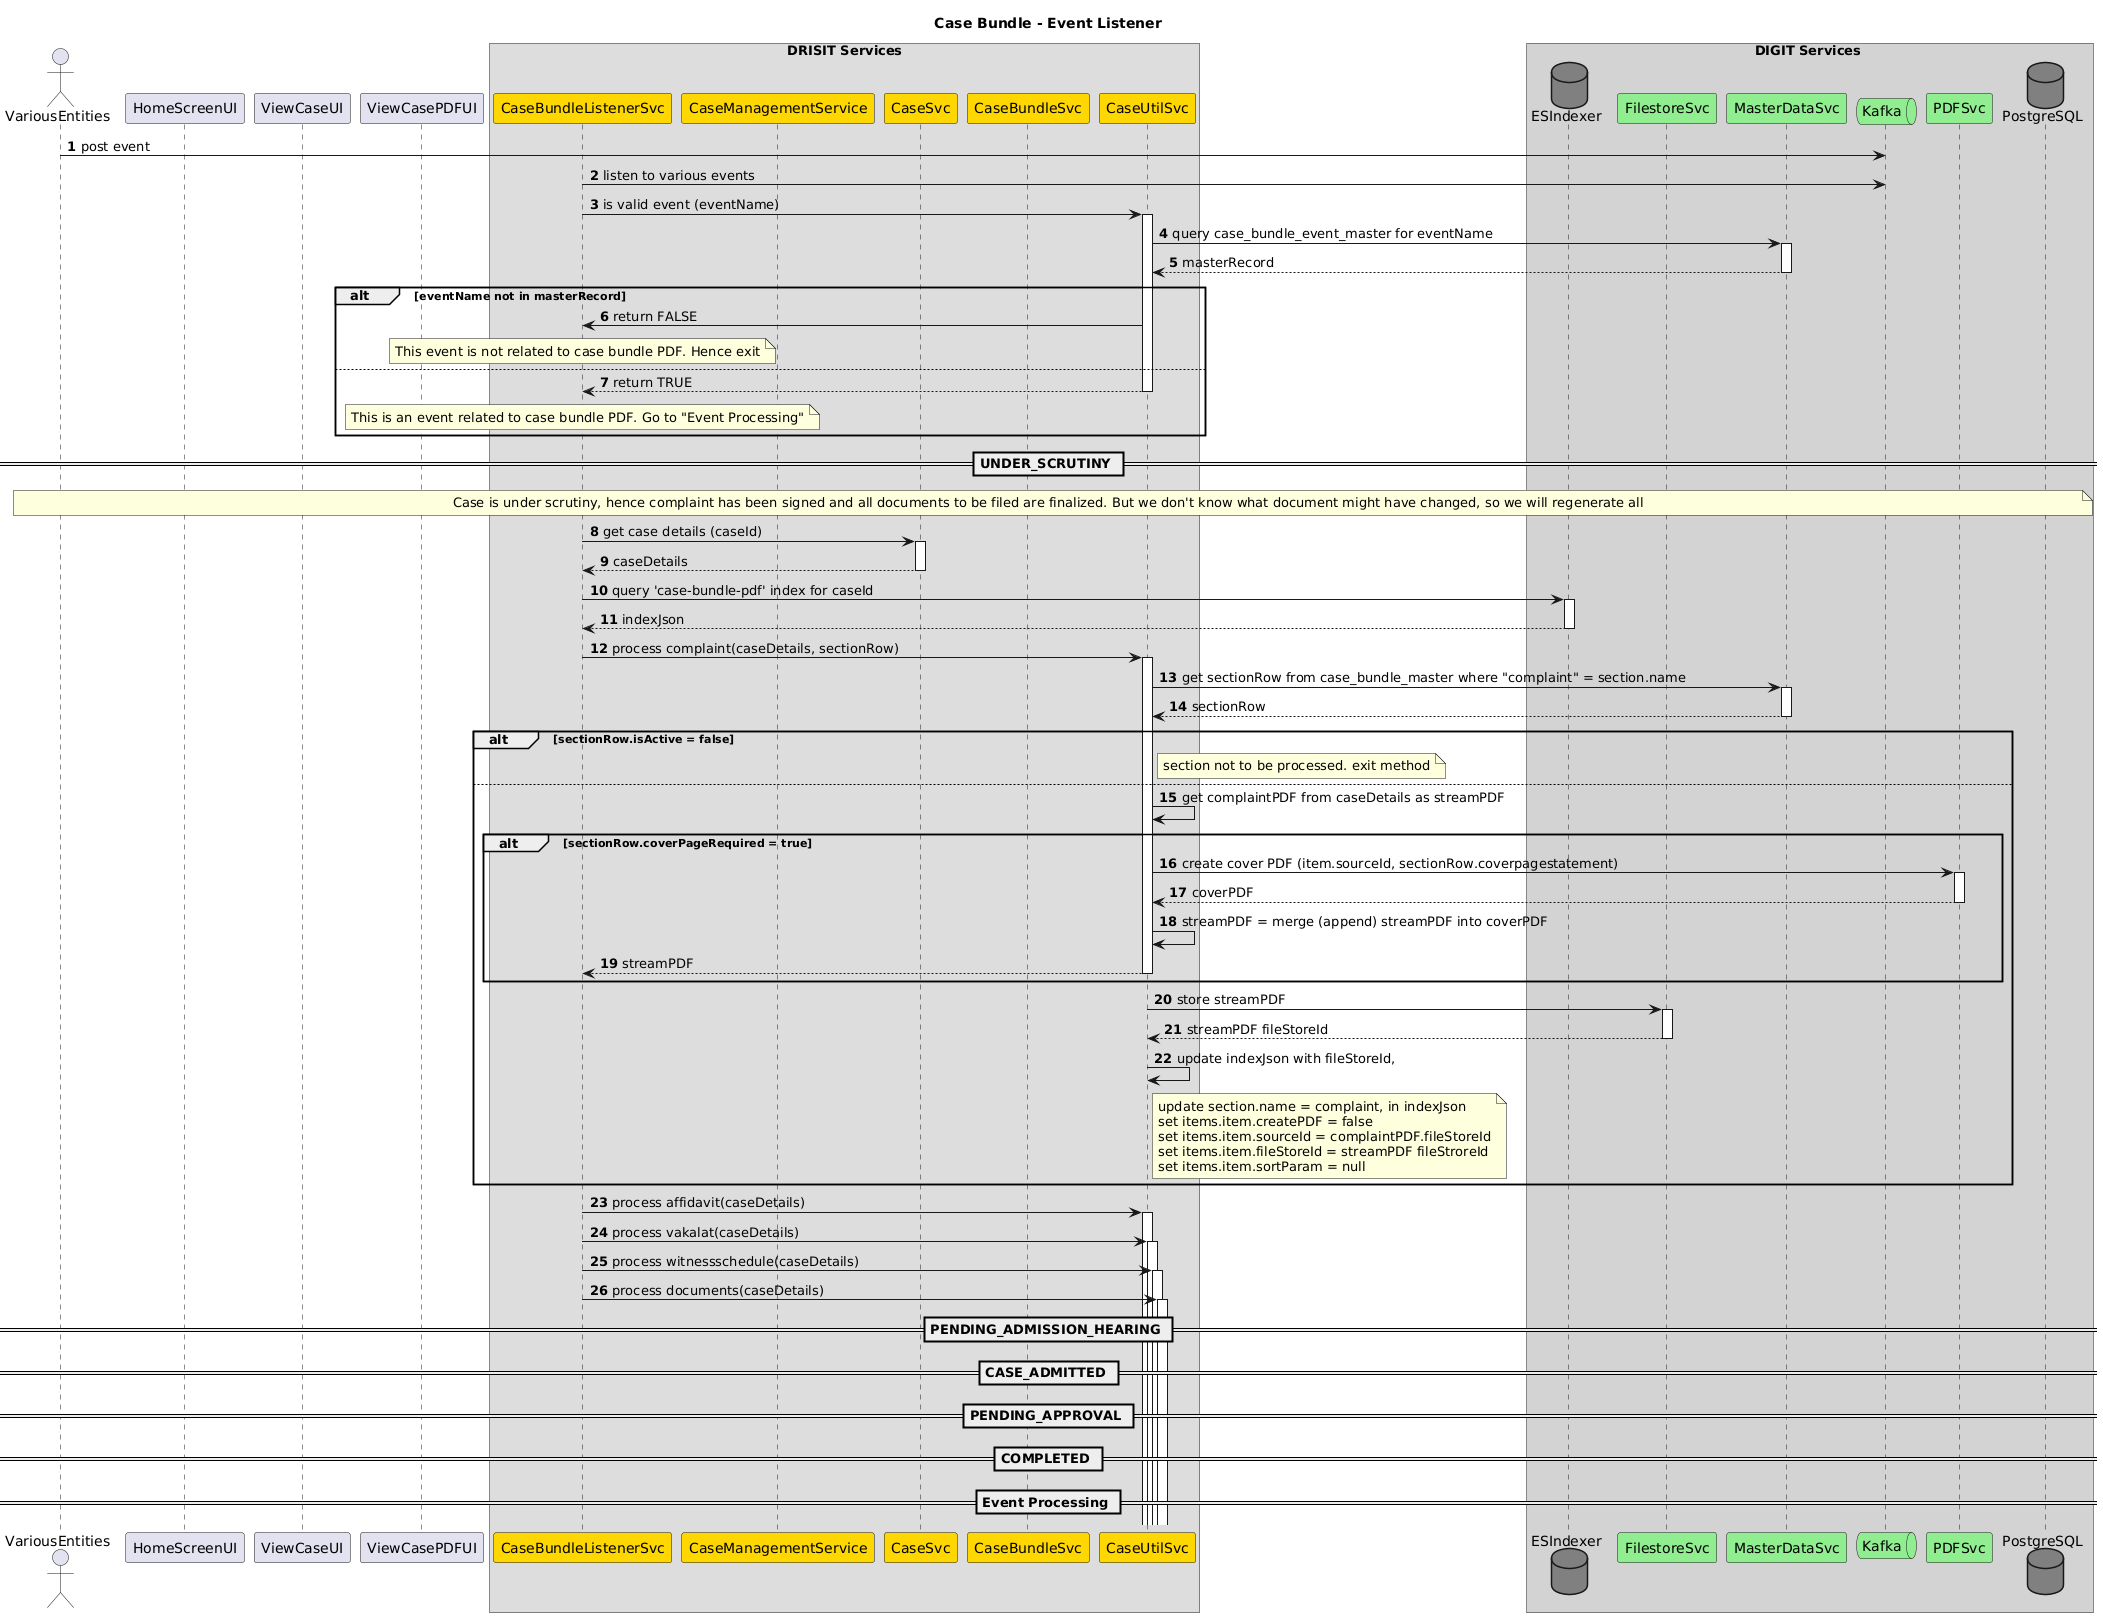

The diagram above was rendered by PlantUML. Its source (embedded in the PNG):
@startuml
autonumber
skinparam responseMessageBelowArrow true

title "Case Bundle - Event Listener"

actor VariousEntities as A
participant HomeScreenUI as HU
participant ViewCaseUI as VU
participant ViewCasePDFUI as VCPDFU


box DRISIT Services
participant CaseBundleListenerSvc as CBLS #gold
participant CaseManagementService as CMS #gold
participant CaseSvc as CS #gold
participant CaseBundleSvc as CBS #gold
participant CaseUtilSvc as CUS #gold
end box

box DIGIT Services #lightgray
Database ESIndexer as ES #gray
participant FilestoreSvc as FS #lightgreen
participant PDFSvc as PS #lightgreen
participant MasterDataSvc as MDS #lightgreen
queue Kafka as K #lightgreen
participant PersisterSvc as PS #lightgreen
Database PostgreSQL as DB #gray
end box


A->K: post event
CBLS->K: listen to various events

CBLS->CUS++: is valid event (eventName)
CUS->MDS++: query case_bundle_event_master for eventName
return masterRecord
alt eventName not in masterRecord
  CUS->CBLS: return FALSE
  note over CBLS: This event is not related to case bundle PDF. Hence exit
else
  return return TRUE
  note over CBLS: This is an event related to case bundle PDF. Go to "Event Processing"
end

== UNDER_SCRUTINY ==
note across: Case is under scrutiny, hence complaint has been signed and all documents to be filed are finalized. But we don't know what document might have changed, so we will regenerate all
CBLS->CS++: get case details (caseId)
return caseDetails
CBLS->ES++: query 'case-bundle-pdf' index for caseId
return indexJson



CBLS->CUS++: process complaint(caseDetails, sectionRow)
CUS->MDS++: get sectionRow from case_bundle_master where "complaint" = section.name
return sectionRow
alt sectionRow.isActive = false
  note right of CUS: section not to be processed. exit method
else
  CUS->CUS: get complaintPDF from caseDetails as streamPDF 
  alt sectionRow.coverPageRequired = true
    CUS->PS++: create cover PDF (item.sourceId, sectionRow.coverpagestatement)
    return coverPDF
    CUS->CUS: streamPDF = merge (append) streamPDF into coverPDF
    return streamPDF
  end

  CUS->FS++: store streamPDF
  return streamPDF fileStoreId
  CUS->CUS: update indexJson with fileStoreId, 
  note right of CUS
     update section.name = complaint, in indexJson
     set items.item.createPDF = false
     set items.item.sourceId = complaintPDF.fileStoreId
     set items.item.fileStoreId = streamPDF fileStroreId
     set items.item.sortParam = null
  end note 

end



CBLS->CUS++: process affidavit(caseDetails)

CBLS->CUS++: process vakalat(caseDetails)

CBLS->CUS++: process witnessschedule(caseDetails)

CBLS->CUS++: process documents(caseDetails)





== PENDING_ADMISSION_HEARING ==
== CASE_ADMITTED ==
== PENDING_APPROVAL ==
== COMPLETED ==






== Event Processing ==
@enduml